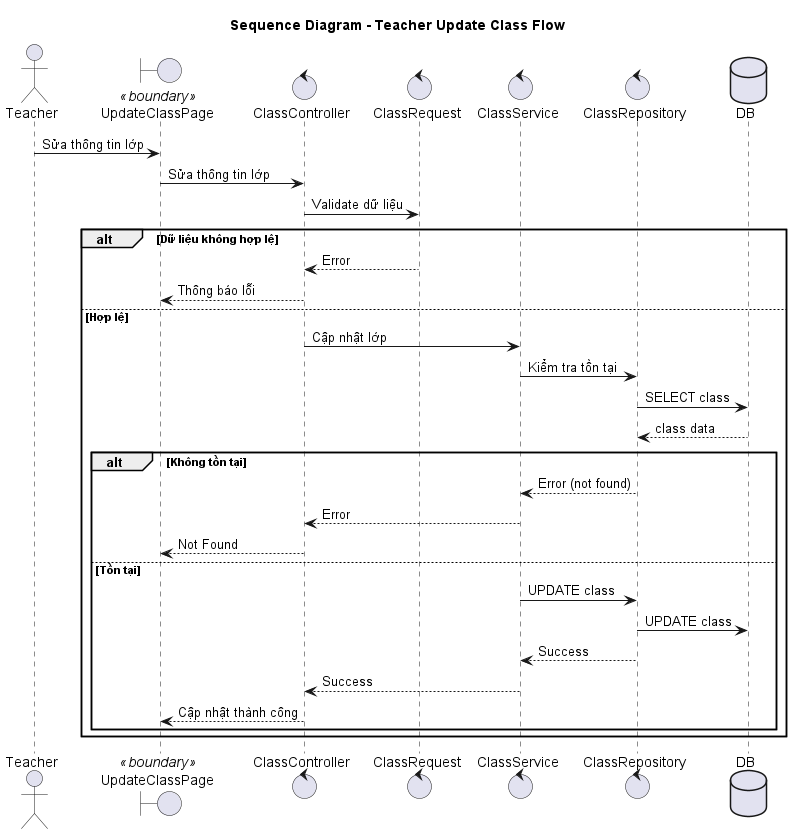

The diagram above was rendered by PlantUML. Its source (embedded in the PNG):
@startuml update_class_sequence
title Sequence Diagram - Teacher Update Class Flow

actor Teacher
boundary "UpdateClassPage" as UI <<boundary>>
control ClassController
control ClassRequest
control ClassService
control ClassRepository
database DB

Teacher -> UI: Sửa thông tin lớp
UI -> ClassController: Sửa thông tin lớp

ClassController -> ClassRequest: Validate dữ liệu

alt Dữ liệu không hợp lệ
    ClassRequest --> ClassController: Error
    ClassController --> UI: Thông báo lỗi
else Hợp lệ
    ClassController -> ClassService: Cập nhật lớp

    ClassService -> ClassRepository: Kiểm tra tồn tại
    ClassRepository -> DB: SELECT class
    DB --> ClassRepository: class data

    alt Không tồn tại
        ClassRepository --> ClassService: Error (not found)
        ClassService --> ClassController: Error
        ClassController --> UI: Not Found
    else Tồn tại
        ClassService -> ClassRepository: UPDATE class
        ClassRepository -> DB: UPDATE class

        ClassRepository --> ClassService: Success
        ClassService --> ClassController: Success
        ClassController --> UI: Cập nhật thành công
    end
end

@enduml